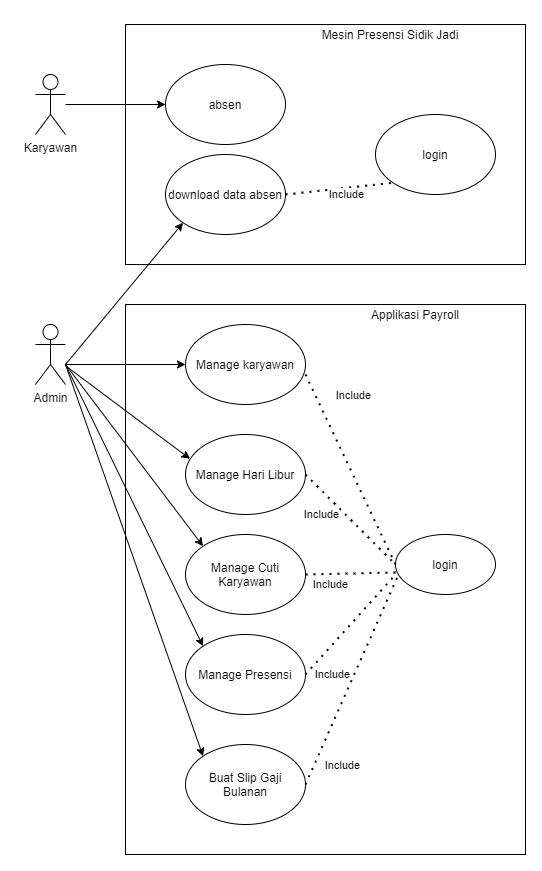

The diagram above was exported from draw.io. Its source (the exported page's mxGraphModel, read from the mxfile embedded in the PNG):
<mxGraphModel dx="542" dy="1928" grid="1" gridSize="10" guides="1" tooltips="1" connect="1" arrows="1" fold="1" page="1" pageScale="1" pageWidth="850" pageHeight="1100" math="0" shadow="0">
  <root>
    <mxCell id="0" />
    <mxCell id="1" parent="0" />
    <mxCell id="NhTsgAjbR6OGs3IHKENK-1" value="Admin" style="shape=umlActor;verticalLabelPosition=bottom;verticalAlign=top;html=1;outlineConnect=0;" vertex="1" parent="1">
      <mxGeometry x="60" y="180" width="30" height="60" as="geometry" />
    </mxCell>
    <mxCell id="NhTsgAjbR6OGs3IHKENK-2" value="" style="rounded=0;whiteSpace=wrap;html=1;" vertex="1" parent="1">
      <mxGeometry x="150" y="160" width="400" height="550" as="geometry" />
    </mxCell>
    <mxCell id="NhTsgAjbR6OGs3IHKENK-3" value="login" style="ellipse;whiteSpace=wrap;html=1;" vertex="1" parent="1">
      <mxGeometry x="420" y="390" width="100" height="60" as="geometry" />
    </mxCell>
    <mxCell id="NhTsgAjbR6OGs3IHKENK-4" value="Applikasi Payroll" style="text;html=1;strokeColor=none;fillColor=none;align=center;verticalAlign=middle;whiteSpace=wrap;rounded=0;" vertex="1" parent="1">
      <mxGeometry x="360" y="160" width="160" height="20" as="geometry" />
    </mxCell>
    <mxCell id="NhTsgAjbR6OGs3IHKENK-5" value="Manage karyawan" style="ellipse;whiteSpace=wrap;html=1;" vertex="1" parent="1">
      <mxGeometry x="210" y="180" width="120" height="80" as="geometry" />
    </mxCell>
    <mxCell id="NhTsgAjbR6OGs3IHKENK-6" value="Manage Hari Libur" style="ellipse;whiteSpace=wrap;html=1;" vertex="1" parent="1">
      <mxGeometry x="210" y="290" width="120" height="80" as="geometry" />
    </mxCell>
    <mxCell id="NhTsgAjbR6OGs3IHKENK-7" value="Manage Cuti Karyawan" style="ellipse;whiteSpace=wrap;html=1;" vertex="1" parent="1">
      <mxGeometry x="210" y="390" width="120" height="80" as="geometry" />
    </mxCell>
    <mxCell id="NhTsgAjbR6OGs3IHKENK-8" value="Manage Presensi" style="ellipse;whiteSpace=wrap;html=1;" vertex="1" parent="1">
      <mxGeometry x="210" y="490" width="120" height="80" as="geometry" />
    </mxCell>
    <mxCell id="NhTsgAjbR6OGs3IHKENK-9" value="Buat Slip Gaji Bulanan" style="ellipse;whiteSpace=wrap;html=1;" vertex="1" parent="1">
      <mxGeometry x="210" y="600" width="120" height="80" as="geometry" />
    </mxCell>
    <mxCell id="NhTsgAjbR6OGs3IHKENK-10" value="" style="rounded=0;whiteSpace=wrap;html=1;" vertex="1" parent="1">
      <mxGeometry x="150" y="-120" width="400" height="240" as="geometry" />
    </mxCell>
    <mxCell id="NhTsgAjbR6OGs3IHKENK-12" value="Karyawan" style="shape=umlActor;verticalLabelPosition=bottom;verticalAlign=top;html=1;outlineConnect=0;" vertex="1" parent="1">
      <mxGeometry x="60" y="-70" width="30" height="60" as="geometry" />
    </mxCell>
    <mxCell id="NhTsgAjbR6OGs3IHKENK-14" value="Mesin Presensi Sidik Jadi" style="text;html=1;strokeColor=none;fillColor=none;align=center;verticalAlign=middle;whiteSpace=wrap;rounded=0;" vertex="1" parent="1">
      <mxGeometry x="345" y="-120" width="140" height="20" as="geometry" />
    </mxCell>
    <mxCell id="NhTsgAjbR6OGs3IHKENK-15" value="absen" style="ellipse;whiteSpace=wrap;html=1;" vertex="1" parent="1">
      <mxGeometry x="190" y="-80" width="120" height="80" as="geometry" />
    </mxCell>
    <mxCell id="NhTsgAjbR6OGs3IHKENK-16" value="download data absen" style="ellipse;whiteSpace=wrap;html=1;" vertex="1" parent="1">
      <mxGeometry x="190" y="10" width="120" height="80" as="geometry" />
    </mxCell>
    <mxCell id="NhTsgAjbR6OGs3IHKENK-17" value="login" style="ellipse;whiteSpace=wrap;html=1;" vertex="1" parent="1">
      <mxGeometry x="400" y="-30" width="120" height="80" as="geometry" />
    </mxCell>
    <mxCell id="NhTsgAjbR6OGs3IHKENK-19" value="" style="endArrow=none;dashed=1;html=1;dashPattern=1 3;strokeWidth=2;entryX=0;entryY=1;entryDx=0;entryDy=0;exitX=1;exitY=0.5;exitDx=0;exitDy=0;" edge="1" parent="1" source="NhTsgAjbR6OGs3IHKENK-16" target="NhTsgAjbR6OGs3IHKENK-17">
      <mxGeometry width="50" height="50" relative="1" as="geometry">
        <mxPoint x="330" y="110" as="sourcePoint" />
        <mxPoint x="380" y="60" as="targetPoint" />
      </mxGeometry>
    </mxCell>
    <mxCell id="NhTsgAjbR6OGs3IHKENK-20" value="Include" style="edgeLabel;html=1;align=center;verticalAlign=middle;resizable=0;points=[];" vertex="1" connectable="0" parent="NhTsgAjbR6OGs3IHKENK-19">
      <mxGeometry x="0.4341" y="1" relative="1" as="geometry">
        <mxPoint x="-17" y="9" as="offset" />
      </mxGeometry>
    </mxCell>
    <mxCell id="NhTsgAjbR6OGs3IHKENK-30" value="" style="endArrow=none;dashed=1;html=1;dashPattern=1 3;strokeWidth=2;entryX=0;entryY=0.5;entryDx=0;entryDy=0;exitX=1;exitY=0.625;exitDx=0;exitDy=0;exitPerimeter=0;" edge="1" parent="1" source="NhTsgAjbR6OGs3IHKENK-5" target="NhTsgAjbR6OGs3IHKENK-3">
      <mxGeometry width="50" height="50" relative="1" as="geometry">
        <mxPoint x="330" y="360" as="sourcePoint" />
        <mxPoint x="380" y="310" as="targetPoint" />
      </mxGeometry>
    </mxCell>
    <mxCell id="NhTsgAjbR6OGs3IHKENK-39" value="Include" style="edgeLabel;html=1;align=center;verticalAlign=middle;resizable=0;points=[];" vertex="1" connectable="0" parent="NhTsgAjbR6OGs3IHKENK-30">
      <mxGeometry x="-0.7687" y="4" relative="1" as="geometry">
        <mxPoint x="33" as="offset" />
      </mxGeometry>
    </mxCell>
    <mxCell id="NhTsgAjbR6OGs3IHKENK-31" value="" style="endArrow=none;dashed=1;html=1;dashPattern=1 3;strokeWidth=2;exitX=1;exitY=0.5;exitDx=0;exitDy=0;entryX=0;entryY=0.5;entryDx=0;entryDy=0;" edge="1" parent="1" source="NhTsgAjbR6OGs3IHKENK-6" target="NhTsgAjbR6OGs3IHKENK-3">
      <mxGeometry width="50" height="50" relative="1" as="geometry">
        <mxPoint x="330" y="360" as="sourcePoint" />
        <mxPoint x="380" y="310" as="targetPoint" />
      </mxGeometry>
    </mxCell>
    <mxCell id="NhTsgAjbR6OGs3IHKENK-38" value="Include" style="edgeLabel;html=1;align=center;verticalAlign=middle;resizable=0;points=[];" vertex="1" connectable="0" parent="NhTsgAjbR6OGs3IHKENK-31">
      <mxGeometry x="-0.64" y="-1" relative="1" as="geometry">
        <mxPoint y="23" as="offset" />
      </mxGeometry>
    </mxCell>
    <mxCell id="NhTsgAjbR6OGs3IHKENK-32" value="" style="endArrow=none;dashed=1;html=1;dashPattern=1 3;strokeWidth=2;entryX=0.01;entryY=0.633;entryDx=0;entryDy=0;entryPerimeter=0;exitX=1;exitY=0.5;exitDx=0;exitDy=0;" edge="1" parent="1" source="NhTsgAjbR6OGs3IHKENK-7" target="NhTsgAjbR6OGs3IHKENK-3">
      <mxGeometry width="50" height="50" relative="1" as="geometry">
        <mxPoint x="330" y="360" as="sourcePoint" />
        <mxPoint x="380" y="310" as="targetPoint" />
      </mxGeometry>
    </mxCell>
    <mxCell id="NhTsgAjbR6OGs3IHKENK-37" value="Include" style="edgeLabel;html=1;align=center;verticalAlign=middle;resizable=0;points=[];" vertex="1" connectable="0" parent="NhTsgAjbR6OGs3IHKENK-32">
      <mxGeometry x="-0.6202" y="-1" relative="1" as="geometry">
        <mxPoint x="7" y="9" as="offset" />
      </mxGeometry>
    </mxCell>
    <mxCell id="NhTsgAjbR6OGs3IHKENK-33" value="" style="endArrow=none;dashed=1;html=1;dashPattern=1 3;strokeWidth=2;entryX=0;entryY=0.667;entryDx=0;entryDy=0;entryPerimeter=0;exitX=1;exitY=0.5;exitDx=0;exitDy=0;" edge="1" parent="1" source="NhTsgAjbR6OGs3IHKENK-8" target="NhTsgAjbR6OGs3IHKENK-3">
      <mxGeometry width="50" height="50" relative="1" as="geometry">
        <mxPoint x="400" y="520" as="sourcePoint" />
        <mxPoint x="450" y="470" as="targetPoint" />
      </mxGeometry>
    </mxCell>
    <mxCell id="NhTsgAjbR6OGs3IHKENK-36" value="Include" style="edgeLabel;html=1;align=center;verticalAlign=middle;resizable=0;points=[];" vertex="1" connectable="0" parent="NhTsgAjbR6OGs3IHKENK-33">
      <mxGeometry x="-0.7082" y="-1" relative="1" as="geometry">
        <mxPoint x="12" y="14" as="offset" />
      </mxGeometry>
    </mxCell>
    <mxCell id="NhTsgAjbR6OGs3IHKENK-34" value="" style="endArrow=none;dashed=1;html=1;dashPattern=1 3;strokeWidth=2;exitX=1;exitY=0.5;exitDx=0;exitDy=0;entryX=0.03;entryY=0.667;entryDx=0;entryDy=0;entryPerimeter=0;" edge="1" parent="1" source="NhTsgAjbR6OGs3IHKENK-9" target="NhTsgAjbR6OGs3IHKENK-3">
      <mxGeometry width="50" height="50" relative="1" as="geometry">
        <mxPoint x="330" y="560" as="sourcePoint" />
        <mxPoint x="380" y="510" as="targetPoint" />
      </mxGeometry>
    </mxCell>
    <mxCell id="NhTsgAjbR6OGs3IHKENK-35" value="Include" style="edgeLabel;html=1;align=center;verticalAlign=middle;resizable=0;points=[];" vertex="1" connectable="0" parent="NhTsgAjbR6OGs3IHKENK-34">
      <mxGeometry x="-0.7734" y="-4" relative="1" as="geometry">
        <mxPoint x="22" y="2" as="offset" />
      </mxGeometry>
    </mxCell>
    <mxCell id="NhTsgAjbR6OGs3IHKENK-40" value="" style="endArrow=classic;html=1;entryX=0;entryY=0.5;entryDx=0;entryDy=0;" edge="1" parent="1" target="NhTsgAjbR6OGs3IHKENK-5">
      <mxGeometry width="50" height="50" relative="1" as="geometry">
        <mxPoint x="90" y="220" as="sourcePoint" />
        <mxPoint x="380" y="220" as="targetPoint" />
      </mxGeometry>
    </mxCell>
    <mxCell id="NhTsgAjbR6OGs3IHKENK-42" value="" style="endArrow=classic;html=1;entryX=0;entryY=0;entryDx=0;entryDy=0;" edge="1" parent="1" target="NhTsgAjbR6OGs3IHKENK-7">
      <mxGeometry width="50" height="50" relative="1" as="geometry">
        <mxPoint x="90" y="220" as="sourcePoint" />
        <mxPoint x="110" y="360" as="targetPoint" />
      </mxGeometry>
    </mxCell>
    <mxCell id="NhTsgAjbR6OGs3IHKENK-43" value="" style="endArrow=classic;html=1;entryX=0;entryY=0;entryDx=0;entryDy=0;" edge="1" parent="1" target="NhTsgAjbR6OGs3IHKENK-8">
      <mxGeometry width="50" height="50" relative="1" as="geometry">
        <mxPoint x="90" y="220" as="sourcePoint" />
        <mxPoint x="210" y="530" as="targetPoint" />
      </mxGeometry>
    </mxCell>
    <mxCell id="NhTsgAjbR6OGs3IHKENK-44" value="" style="endArrow=classic;html=1;entryX=0;entryY=0;entryDx=0;entryDy=0;" edge="1" parent="1" target="NhTsgAjbR6OGs3IHKENK-9">
      <mxGeometry width="50" height="50" relative="1" as="geometry">
        <mxPoint x="90" y="220" as="sourcePoint" />
        <mxPoint x="230" y="620" as="targetPoint" />
      </mxGeometry>
    </mxCell>
    <mxCell id="NhTsgAjbR6OGs3IHKENK-41" value="" style="endArrow=classic;html=1;entryX=0.037;entryY=0.304;entryDx=0;entryDy=0;entryPerimeter=0;" edge="1" parent="1" source="NhTsgAjbR6OGs3IHKENK-1" target="NhTsgAjbR6OGs3IHKENK-6">
      <mxGeometry width="50" height="50" relative="1" as="geometry">
        <mxPoint x="40" y="370" as="sourcePoint" />
        <mxPoint x="210" y="310" as="targetPoint" />
      </mxGeometry>
    </mxCell>
    <mxCell id="NhTsgAjbR6OGs3IHKENK-45" value="" style="endArrow=classic;html=1;entryX=0;entryY=0.5;entryDx=0;entryDy=0;" edge="1" parent="1" source="NhTsgAjbR6OGs3IHKENK-12" target="NhTsgAjbR6OGs3IHKENK-15">
      <mxGeometry width="50" height="50" relative="1" as="geometry">
        <mxPoint x="80" y="90" as="sourcePoint" />
        <mxPoint x="130" y="40" as="targetPoint" />
      </mxGeometry>
    </mxCell>
    <mxCell id="NhTsgAjbR6OGs3IHKENK-46" value="" style="endArrow=classic;html=1;entryX=0;entryY=1;entryDx=0;entryDy=0;" edge="1" parent="1" target="NhTsgAjbR6OGs3IHKENK-16">
      <mxGeometry width="50" height="50" relative="1" as="geometry">
        <mxPoint x="90" y="220" as="sourcePoint" />
        <mxPoint x="110" y="60" as="targetPoint" />
      </mxGeometry>
    </mxCell>
  </root>
</mxGraphModel>